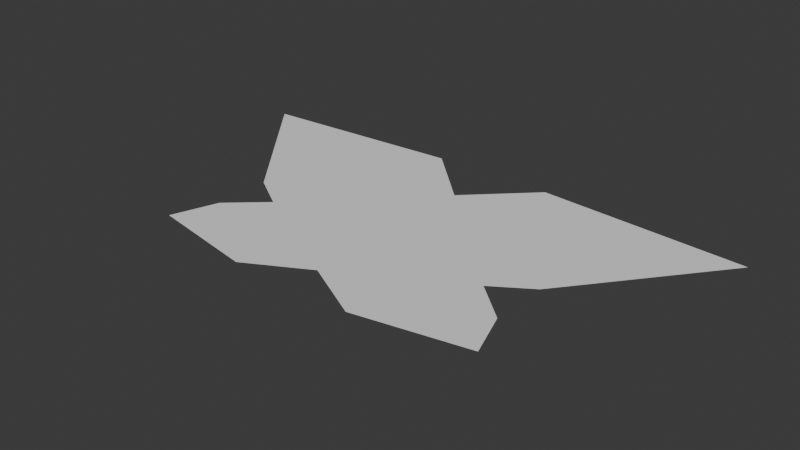 # Source: butterfly.blend  (saved by Blender 4.4.30; exported with 4.5.12 LTS)
import bpy
from mathutils import Matrix  # noqa: F401  (used for matrix-valued properties, if any)

bpy.ops.wm.read_factory_settings(use_empty=True)
scene = bpy.context.scene
scene.name = 'Scene'

# ---- collections
col_collection = bpy.data.collections.new('Collection'); scene.collection.children.link(col_collection)

# ---- world
world_world = bpy.data.worlds.new('World'); scene.world = world_world
world_world.use_nodes = True; world_world.node_tree.nodes.clear()
_N = world_world.node_tree.nodes; _L = world_world.node_tree.links
n0 = _N.new('ShaderNodeOutputWorld'); n0.name = 'World Output'; n0.location = (300, 300)
n1 = _N.new('ShaderNodeBackground'); n1.name = 'Background'; n1.location = (10, 300)
n1.inputs[0].default_value = (0.05088, 0.05088, 0.05088, 1.0)
_L.new(n1.outputs[0], n0.inputs[0])
n0.is_active_output = True
world_world.color = (0.05088, 0.05088, 0.05088)
world_world.sun_shadow_jitter_overblur = 0.0

# ---- meshes
me_plane = bpy.data.meshes.new('Plane')
me_plane.from_pydata([(0.0, -1.662, 0.0), (3.607, -1.921, 0.0), (0.0, 2.219, 0.0), (5.64, 3.171, 0.0), (1.291, -2.356, 0.0), (1.291, 3.471, 0.0), (0.0, 0.2443, 0.0), (3.297, 0.2443, 0.0), (1.291, 0.2443, 0.0), (0.0, -0.2643, 0.0), (2.504, -0.2643, 0.0), (1.291, -0.2643, 0.0), (3.278, -0.9539, 0.0), (1.291, -0.9539, 0.0), (0.0, -0.9539, 0.0)], [], [(8, 7, 3, 5), (6, 8, 5, 2), (9, 11, 8, 6), (11, 10, 7, 8), (13, 12, 10, 11), (14, 13, 11, 9), (4, 1, 12, 13), (0, 4, 13, 14)])
me_plane.polygons.foreach_set('use_smooth', [True] * 8)
_uv = me_plane.uv_layers.new(name='UVMap')
_uv.uv.foreach_set('vector', [0.5, 0.5, 1.0, 0.5, 1.0, 1.0, 0.5, 1.0, 0.0, 0.5, 0.5, 0.5, 0.5, 1.0, 0.0, 1.0, 0.0, 0.25, 0.5, 0.25, 0.5, 0.5, 0.0, 0.5, 0.5, 0.25, 1.0, 0.25, 1.0, 0.5, 0.5, 0.5, 0.5, 0.2177, 1.0, 0.2177, 1.0, 0.25, 0.5, 0.25, 0.0, 0.2177, 0.5, 0.2177, 0.5, 0.25, 0.0, 0.25, 0.5, 0.0, 1.0, 0.0, 1.0, 0.2177, 0.5, 0.2177, 0.0, 0.0, 0.5, 0.0, 0.5, 0.2177, 0.0, 0.2177])
me_plane.update()
me_plane_002 = bpy.data.meshes.new('Plane.002')
me_plane_002.from_pydata([(0.0, -1.662, 0.0), (-1.291, -2.356, 0.0), (0.0, -0.9539, 0.0), (0.0, -0.2643, 0.0), (-1.291, -0.9539, 0.0), (-1.291, -0.2643, 0.0), (-3.278, -0.9539, 0.0), (-2.504, -0.2643, 0.0), (-3.607, -1.921, 0.0), (-3.297, 0.2443, 0.0), (-5.64, 3.171, 0.0), (-1.291, 0.2443, 0.0), (-1.291, 3.471, 0.0), (0.0, 0.2443, 0.0), (0.0, 2.219, 0.0)], [], [(0, 1, 4, 2), (2, 4, 5, 3), (4, 6, 7, 5), (1, 8, 6, 4), (5, 7, 9, 11), (11, 9, 10, 12), (13, 11, 12, 14), (3, 5, 11, 13)])
me_plane_002.polygons.foreach_set('use_smooth', [True] * 8)
_uv = me_plane_002.uv_layers.new(name='UVMap')
_uv.uv.foreach_set('vector', [0.0, 0.0, 0.5, 0.0, 0.5, 0.2177, 0.0, 0.2177, 0.0, 0.2177, 0.5, 0.2177, 0.5, 0.25, 0.0, 0.25, 0.5, 0.2177, 1.0, 0.2177, 1.0, 0.25, 0.5, 0.25, 0.5, 0.0, 1.0, 0.0, 1.0, 0.2177, 0.5, 0.2177, 0.5, 0.25, 1.0, 0.25, 1.0, 0.5, 0.5, 0.5, 0.5, 0.5, 1.0, 0.5, 1.0, 1.0, 0.5, 1.0, 0.0, 0.5, 0.5, 0.5, 0.5, 1.0, 0.0, 1.0, 0.0, 0.25, 0.5, 0.25, 0.5, 0.5, 0.0, 0.5])
me_plane_002.update()

# ---- objects
ob_right_wing = bpy.data.objects.new('RIGHT_WING', me_plane)
ob_left_wing = bpy.data.objects.new('LEFT_WING', me_plane_002)

# ---- transforms, parenting, visibility, modifiers, constraints
ob_right_wing.location = (0.0, 0.0, 0.0)
ob_left_wing.location = (0.0, 0.0, 0.0)

# ---- collection membership
col_collection.objects.link(ob_right_wing)
col_collection.objects.link(ob_left_wing)

# ---- scene / render settings (as saved in the file)
scene.frame_start = 1; scene.frame_end = 10; scene.frame_set(8)
scene.render.engine = 'BLENDER_EEVEE_NEXT'
bpy.context.view_layer.update()

# ---- added for rendering (the .blend has no active camera and no usable light): camera, sun
cam_auto = bpy.data.cameras.new('AutoCamera')
cam_auto.lens = 50.0
cam_auto.sensor_width = 36.0
cam_auto.clip_end = 1000.0
ob_auto_camera = bpy.data.objects.new('AutoCamera', cam_auto)
scene.collection.objects.link(ob_auto_camera)
ob_auto_camera.location = (11.7462, -13.5381, 9.39694)
ob_auto_camera.rotation_euler = (1.09748, -7.21219e-08, 0.694738)
scene.camera = ob_auto_camera
light_auto_sun = bpy.data.lights.new('AutoSun', 'SUN')
light_auto_sun.energy = 3.0
light_auto_sun.angle = 0.0523599
ob_auto_sun = bpy.data.objects.new('AutoSun', light_auto_sun)
scene.collection.objects.link(ob_auto_sun)
ob_auto_sun.rotation_euler = (0.872665, 0.174533, 0.523599)
bpy.context.view_layer.update()
